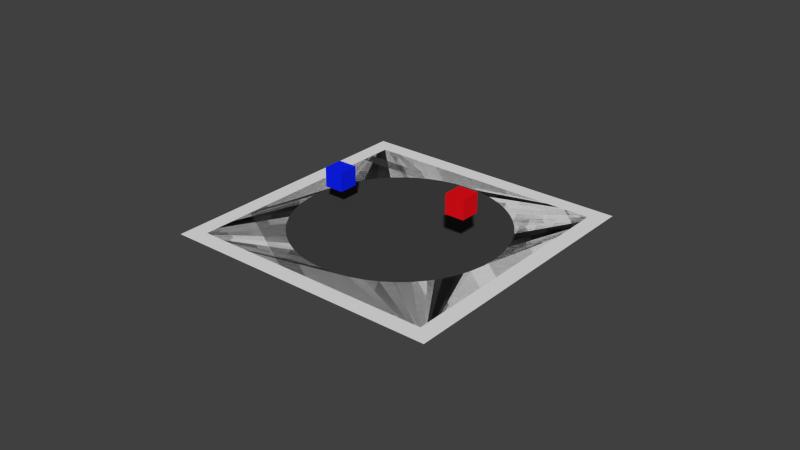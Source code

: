 # Source: Sumo_v4.1.blend  (saved by Blender 2.72.0; exported with 4.5.12 LTS)
import bpy
from mathutils import Matrix  # noqa: F401  (used for matrix-valued properties, if any)

bpy.ops.wm.read_factory_settings(use_empty=True)
scene = bpy.context.scene
scene.name = 'Scene'

# ---- collections
col_collection_1 = bpy.data.collections.new('Collection 1'); scene.collection.children.link(col_collection_1)

# ---- materials (node trees are filled in below, after node groups)
mat_material_004 = bpy.data.materials.new('Material.004')
mat_material_004.alpha_threshold = 0.0
mat_material_004.use_transparent_shadow = False
mat_material_004.preview_render_type = 'CUBE'
mat_material_004.diffuse_color = (0.004915, 0.01565, 0.9849, 1.0)
mat_material_004.roughness = 0.5
mat_material_005 = bpy.data.materials.new('Material.005')
mat_material_005.alpha_threshold = 0.0
mat_material_005.use_transparent_shadow = False
mat_material_005.preview_render_type = 'CUBE'
mat_material_005.diffuse_color = (0.8, 0.00486, 0.009157, 1.0)
mat_material_005.roughness = 0.5
mat_material_002 = bpy.data.materials.new('Material.002')
mat_material_002.alpha_threshold = 0.0
mat_material_002.use_transparent_shadow = False
mat_material_002.diffuse_color = (0.05222, 0.05222, 0.05222, 1.0)
mat_material_002.roughness = 0.5
mat_material_001 = bpy.data.materials.new('Material.001')
mat_material_001.alpha_threshold = 0.0
mat_material_001.use_transparent_shadow = False
mat_material_001.roughness = 0.5

# ---- material node trees

# ---- world
world_world = bpy.data.worlds.new('World'); scene.world = world_world
world_world.color = (0.05088, 0.05088, 0.05088)
world_world.use_sun_shadow = False
world_world.sun_shadow_jitter_overblur = 0.0
world_world.cycles.sampling_method = 'MANUAL'
world_world.cycles.sample_map_resolution = 256

# ---- meshes
me_cube_004 = bpy.data.meshes.new('Cube.004')
me_cube_004.from_pydata([(-1.0, -1.0, -1.0), (-1.0, 1.0, -1.0), (1.0, 1.0, -1.0), (1.0, -1.0, -1.0), (-1.0, -1.0, 1.0), (-1.0, 1.0, 1.0), (1.0, 1.0, 1.0), (1.0, -1.0, 1.0)], [], [(4, 5, 1, 0), (5, 6, 2, 1), (6, 7, 3, 2), (7, 4, 0, 3), (0, 1, 2, 3), (7, 6, 5, 4)])
me_cube_004.materials.append(mat_material_004)
me_cube_004.use_remesh_preserve_volume = False
me_cube_004.use_remesh_preserve_attributes = False
me_cube_004.use_mirror_vertex_groups = False
me_cube_004.update()
me_cube_003 = bpy.data.meshes.new('Cube.003')
me_cube_003.from_pydata([(-1.0, -1.0, -1.0), (-1.0, 1.0, -1.0), (1.0, 1.0, -1.0), (1.0, -1.0, -1.0), (-1.0, -1.0, 1.0), (-1.0, 1.0, 1.0), (1.0, 1.0, 1.0), (1.0, -1.0, 1.0)], [], [(4, 5, 1, 0), (5, 6, 2, 1), (6, 7, 3, 2), (7, 4, 0, 3), (0, 1, 2, 3), (7, 6, 5, 4)])
me_cube_003.materials.append(mat_material_005)
me_cube_003.use_remesh_preserve_volume = False
me_cube_003.use_remesh_preserve_attributes = False
me_cube_003.use_mirror_vertex_groups = False
me_cube_003.update()
me_plane_001 = bpy.data.meshes.new('Plane.001')
me_plane_001.from_pydata([(-1.0, -1.0, 0.0), (1.0, -1.0, 0.0), (-1.0, 1.0, 0.0), (1.0, 1.0, 0.0)], [], [(0, 1, 3, 2)])
me_plane_001.materials.append(mat_material_002)
me_plane_001.use_remesh_preserve_volume = False
me_plane_001.use_remesh_preserve_attributes = False
me_plane_001.use_mirror_vertex_groups = False
me_plane_001.update()
me_plane = bpy.data.meshes.new('Plane')
me_plane.from_pydata([(-1.0, -1.0, 0.0), (1.0, -1.0, 0.0), (-1.0, 1.0, 0.0), (1.0, 1.0, 0.0), (-0.5259, -0.5259, 0.0), (-0.4544, -0.5887, 0.0), (-0.3753, -0.6422, 0.0), (-0.2895, -0.6853, 0.0), (-0.1977, -0.7172, 0.0), (-0.1009, -0.7369, -5.96e-08), (-2.98e-05, -0.7437, 0.0), (0.1009, -0.7369, 0.0), (0.1976, -0.7172, 0.0), (0.2894, -0.6853, 0.0), (0.3753, -0.6422, 5.96e-08), (0.4544, -0.5887, 0.0), (0.5258, -0.5259, 0.0), (0.5887, -0.4544, 0.0), (0.6421, -0.3753, 0.0), (0.6852, -0.2895, -5.96e-08), (0.7171, -0.1977, 0.0), (0.7369, -0.1009, 0.0), (0.7437, -2.694e-05, 0.0), (0.7369, 0.1009, -5.96e-08), (0.7171, 0.1976, 0.0), (0.6852, 0.2894, 0.0), (0.6421, 0.3753, 0.0), (0.5887, 0.4544, -5.96e-08), (0.5258, 0.5258, 0.0), (0.4543, 0.5887, 0.0), (0.3752, 0.6421, 0.0), (0.2894, 0.6852, 0.0), (0.1976, 0.7171, 0.0), (0.1008, 0.7369, 0.0), (-4.232e-05, 0.7437, 5.96e-08), (-0.1009, 0.7369, -5.96e-08), (-0.1977, 0.7171, 0.0), (-0.2895, 0.6852, 5.96e-08), (-0.3754, 0.6421, 0.0), (-0.4544, 0.5887, 5.96e-08), (-0.5259, 0.5258, 0.0), (-0.5887, 0.4544, 5.96e-08), (-0.6422, 0.3753, 0.0), (-0.6853, 0.2894, -5.96e-08), (-0.7172, 0.1977, 0.0), (-0.7369, 0.1009, 0.0), (-0.7437, -1.153e-05, 0.0), (-0.737, -0.1009, 0.0), (-0.7172, -0.1977, 5.96e-08), (-0.6853, -0.2895, -5.96e-08), (-0.6422, -0.3753, -5.96e-08), (-0.5887, -0.4544, 5.96e-08)], [], [(0, 1, 3, 28, 27, 26, 25, 24, 23, 22, 21, 20, 19, 18, 17, 16, 15, 14, 13, 12, 11, 10, 9, 8, 7, 6, 5, 4), (2, 0, 4, 51, 50, 49, 48, 47, 46, 45, 44, 43, 42, 41, 40, 39, 38, 37, 36, 35, 34, 33, 32, 31, 30, 29, 28, 3)])
me_plane.materials.append(mat_material_001)
me_plane.use_remesh_preserve_volume = False
me_plane.use_remesh_preserve_attributes = False
me_plane.use_mirror_vertex_groups = False
me_plane.update()

# ---- curves / text
cu_beziercircle = bpy.data.curves.new('BezierCircle', 'CURVE')
cu_beziercircle.dimensions = '3D'
_sp = cu_beziercircle.splines.new('BEZIER'); _sp.bezier_points.add(3)
_sp.bezier_points.foreach_set('co', [-1.0, 0.0, 0.0, 0.0, 1.0, 0.0, 1.0, 0.0, 0.0, 0.0, -1.0, 0.0])
_sp.bezier_points.foreach_set('handle_left', [-1.0, -0.5521, 0.0, -0.5521, 1.0, 0.0, 1.0, 0.5521, 0.0, 0.5521, -1.0, 0.0])
_sp.bezier_points.foreach_set('handle_right', [-1.0, 0.5521, 0.0, 0.5521, 1.0, 0.0, 1.0, -0.5521, 0.0, -0.5521, -1.0, 0.0])
for _p, _l, _r in zip(_sp.bezier_points, ['AUTO', 'AUTO', 'AUTO', 'AUTO'], ['AUTO', 'AUTO', 'AUTO', 'AUTO']): _p.handle_left_type = _l; _p.handle_right_type = _r
_sp.order_u = 0
_sp.order_v = 0
_sp.use_cyclic_u = True
cu_beziercircle.use_path = True
cu_beziercircle.use_path_clamp = True
cu_beziercircle.bevel_resolution = 0
cu_beziercircle.fill_mode = 'HALF'

# ---- objects
ob_sumoblue = bpy.data.objects.new('SumoBlue', me_cube_004)
ob_sumored = bpy.data.objects.new('SumoRed', me_cube_003)
ob_beziercircle = bpy.data.objects.new('BezierCircle', cu_beziercircle)
ob_plane_001 = bpy.data.objects.new('Plane.001', me_plane_001)
ob_plane = bpy.data.objects.new('Plane', me_plane)

# ---- transforms, parenting, visibility, modifiers, constraints
ob_sumoblue.location = (-4.05, -0.08048, 1.632)
ob_sumoblue.scale = (-0.56, -0.56, -0.56)
ob_sumoblue.lineart.crease_threshold = 0.0
ob_sumored.location = (4.011, -0.1379, 2.575)
ob_sumored.scale = (-0.56, -0.56, -0.56)
ob_sumored.lineart.crease_threshold = 0.0
ob_beziercircle.location = (0.0, 0.0, 0.0)
ob_beziercircle.scale = (-5.943, -5.943, -5.943)
ob_beziercircle.lineart.crease_threshold = 0.0
ob_plane_001.location = (0.0, 0.0, 0.0)
ob_plane_001.rotation_euler = (3.142, -0.0, 0.0)
ob_plane_001.scale = (7.035, 7.035, 7.035)
ob_plane_001.lineart.crease_threshold = 0.0
ob_plane.location = (0.0, 0.0, 0.0)
ob_plane.rotation_euler = (3.142, -0.0, 0.0)
ob_plane.scale = (-7.99, -7.99, -7.99)
ob_plane.lineart.crease_threshold = 0.0

# ---- collection membership
col_collection_1.objects.link(ob_sumoblue)
col_collection_1.objects.link(ob_sumored)
col_collection_1.objects.link(ob_beziercircle)
col_collection_1.objects.link(ob_plane_001)
col_collection_1.objects.link(ob_plane)

# ---- scene / render settings (as saved in the file)
scene.frame_start = 1; scene.frame_end = 250; scene.frame_set(0)
scene.render.engine = 'BLENDER_EEVEE_NEXT'
scene.render.resolution_percentage = 50
scene.render.dither_intensity = 0.0
scene.cycles.use_denoising = False
scene.cycles.samples = 10
scene.cycles.sampling_pattern = 'TABULATED_SOBOL'
scene.cycles.light_sampling_threshold = 0.0
scene.cycles.use_adaptive_sampling = False
scene.cycles.use_light_tree = False
scene.cycles.blur_glossy = 0.0
scene.cycles.pixel_filter_type = 'GAUSSIAN'
scene.cycles.sample_clamp_indirect = 0.0
scene.view_settings.view_transform = 'Standard'
bpy.context.view_layer.update()

# ---- added for rendering (the .blend has no active camera and no usable light): camera, sun
cam_auto = bpy.data.cameras.new('AutoCamera')
cam_auto.lens = 50.0
cam_auto.sensor_width = 36.0
cam_auto.clip_end = 1000.0
ob_auto_camera = bpy.data.objects.new('AutoCamera', cam_auto)
scene.collection.objects.link(ob_auto_camera)
ob_auto_camera.location = (32.9892, -39.5871, 26.3914)
ob_auto_camera.rotation_euler = (1.09748, -7.21219e-08, 0.694738)
scene.camera = ob_auto_camera
light_auto_sun = bpy.data.lights.new('AutoSun', 'SUN')
light_auto_sun.energy = 3.0
light_auto_sun.angle = 0.0523599
ob_auto_sun = bpy.data.objects.new('AutoSun', light_auto_sun)
scene.collection.objects.link(ob_auto_sun)
ob_auto_sun.rotation_euler = (0.872665, 0.174533, 0.523599)
bpy.context.view_layer.update()
